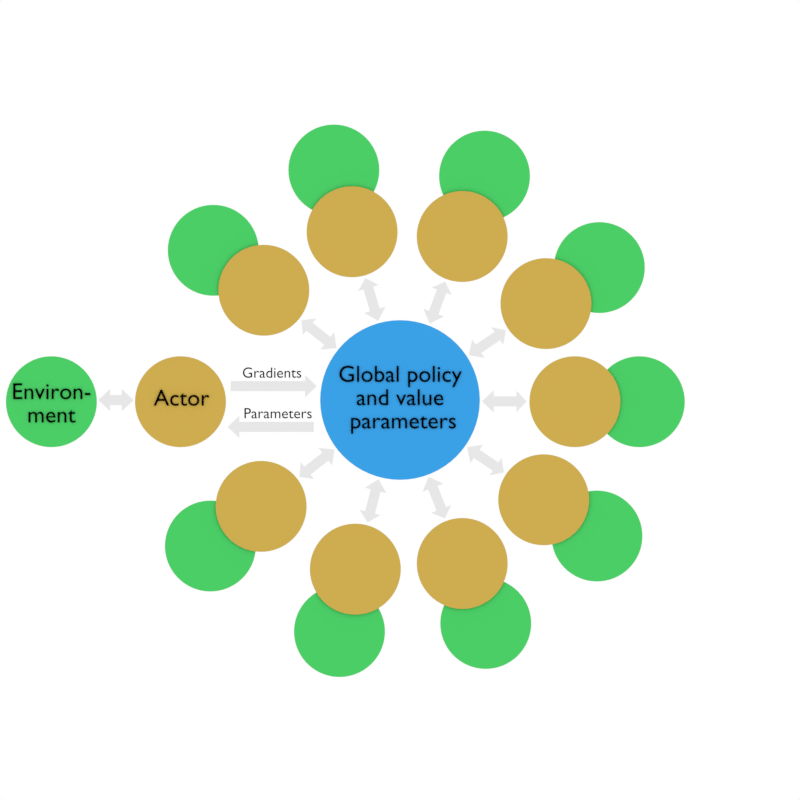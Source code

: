 # Source: a3c_figure.blend  (saved by Blender 2.79.0; exported with 4.5.12 LTS)
import bpy
from mathutils import Matrix  # noqa: F401  (used for matrix-valued properties, if any)

bpy.ops.wm.read_factory_settings(use_empty=True)
scene = bpy.context.scene
scene.name = 'Scene'

# ---- collections
col_collection_1 = bpy.data.collections.new('Collection 1'); scene.collection.children.link(col_collection_1)
col_g = bpy.data.collections.new('G')  # instanced only; not linked into the scene

# ---- materials (node trees are filled in below, after node groups)
mat_arrow = bpy.data.materials.new('Arrow')
mat_arrow.alpha_threshold = 0.0
mat_arrow.use_transparent_shadow = False
mat_arrow.roughness = 0.5
mat_environment = bpy.data.materials.new('Environment')
mat_environment.alpha_threshold = 0.0
mat_environment.use_transparent_shadow = False
mat_environment.diffuse_color = (0.07156, 0.6152, 0.1345, 1.0)
mat_environment.roughness = 0.5
mat_actor = bpy.data.materials.new('Actor')
mat_actor.alpha_threshold = 0.0
mat_actor.use_transparent_shadow = False
mat_actor.diffuse_color = (0.6152, 0.4143, 0.07946, 1.0)
mat_actor.roughness = 0.5
mat_textblack = bpy.data.materials.new('TextBlack')
mat_textblack.alpha_threshold = 0.0
mat_textblack.use_transparent_shadow = False
mat_textblack.diffuse_color = (0.0, 0.0, 0.0, 1.0)
mat_textblack.roughness = 0.5
mat_text = bpy.data.materials.new('Text')
mat_text.alpha_threshold = 0.0
mat_text.use_transparent_shadow = False
mat_text.diffuse_color = (0.0, 0.0, 0.0, 1.0)
mat_text.roughness = 0.5
mat_material_001 = bpy.data.materials.new('Material.001')
mat_material_001.alpha_threshold = 0.0
mat_material_001.use_transparent_shadow = False
mat_material_001.diffuse_color = (0.04333, 0.3582, 0.8, 1.0)
mat_material_001.roughness = 0.5

# ---- material node trees

# ---- world
world_world = bpy.data.worlds.new('World'); scene.world = world_world
world_world.color = (1.0, 1.0, 1.0)
world_world.use_sun_shadow = False
world_world.sun_shadow_jitter_overblur = 0.0
world_world.cycles.sampling_method = 'MANUAL'

# ---- cameras
cam_camera = bpy.data.cameras.new('Camera')
cam_camera.type = 'ORTHO'
cam_camera.clip_end = 100.0
cam_camera.lens = 35.0
cam_camera.sensor_width = 32.0
cam_camera.sensor_height = 18.0
cam_camera.ortho_scale = 2.6
cam_camera.dof.focus_distance = 0.0
cam_camera.dof.aperture_fstop = 128.0

# ---- meshes
me_plane_007 = bpy.data.meshes.new('Plane.007')
me_plane_007.from_pydata([(2.186, 5.554e-08, 0.0), (1.134, -0.453, 0.0), (-0.9069, -0.453, 0.0), (1.134, -1.0, 0.0), (1.134, 1.0, 0.0), (1.134, 0.453, 0.0), (-0.9069, 0.453, 0.0), (-0.9069, -0.9609, 0.0), (-0.9069, 0.9609, 0.0), (-1.825, 1.307e-06, 0.0)], [], [(3, 0, 4), (1, 3, 4, 5), (2, 1, 5, 6), (2, 6, 8, 7), (7, 8, 9)])
me_plane_007.materials.append(mat_arrow)
me_plane_007.use_remesh_preserve_volume = False
me_plane_007.use_remesh_preserve_attributes = False
me_plane_007.use_mirror_vertex_groups = False
me_plane_007.update()
me_circle_009 = bpy.data.meshes.new('Circle.009')
me_circle_009.from_pydata([(0.0, 1.0, 0.0), (-0.09802, 0.9952, 0.0), (-0.1951, 0.9808, 0.0), (-0.2903, 0.9569, 0.0), (-0.3827, 0.9239, 0.0), (-0.4714, 0.8819, 0.0), (-0.5556, 0.8315, 0.0), (-0.6344, 0.773, 0.0), (-0.7071, 0.7071, 0.0), (-0.773, 0.6344, 0.0), (-0.8315, 0.5556, 0.0), (-0.8819, 0.4714, 0.0), (-0.9239, 0.3827, 0.0), (-0.9569, 0.2903, 0.0), (-0.9808, 0.1951, 0.0), (-0.9952, 0.09802, 0.0), (-1.0, -1.629e-07, 0.0), (-0.9952, -0.09802, 0.0), (-0.9808, -0.1951, 0.0), (-0.9569, -0.2903, 0.0), (-0.9239, -0.3827, 0.0), (-0.8819, -0.4714, 0.0), (-0.8315, -0.5556, 0.0), (-0.773, -0.6344, 0.0), (-0.7071, -0.7071, 0.0), (-0.6344, -0.773, 0.0), (-0.5556, -0.8315, 0.0), (-0.4714, -0.8819, 0.0), (-0.3827, -0.9239, 0.0), (-0.2903, -0.9569, 0.0), (-0.1951, -0.9808, 0.0), (-0.09802, -0.9952, 0.0), (8.027e-07, -1.0, 0.0), (0.09802, -0.9952, 0.0), (0.1951, -0.9808, 0.0), (0.2903, -0.9569, 0.0), (0.3827, -0.9239, 0.0), (0.4714, -0.8819, 0.0), (0.5556, -0.8315, 0.0), (0.6344, -0.773, 0.0), (0.7071, -0.7071, 0.0), (0.773, -0.6344, 0.0), (0.8315, -0.5556, 0.0), (0.8819, -0.4714, 0.0), (0.9239, -0.3827, 0.0), (0.9569, -0.2903, 0.0), (0.9808, -0.1951, 0.0), (0.9952, -0.09802, 0.0), (1.0, -4.649e-07, 0.0), (0.9952, 0.09802, 0.0), (0.9808, 0.1951, 0.0), (0.9569, 0.2903, 0.0), (0.9239, 0.3827, 0.0), (0.8819, 0.4714, 0.0), (0.8315, 0.5556, 0.0), (0.773, 0.6344, 0.0), (0.7071, 0.7071, 0.0), (0.6344, 0.773, 0.0), (0.5556, 0.8315, 0.0), (0.4714, 0.8819, 0.0), (0.3827, 0.9239, 0.0), (0.2903, 0.9569, 0.0), (0.1951, 0.9808, 0.0), (0.09802, 0.9952, 0.0)], [], [(1, 2, 3, 4, 5, 6, 7, 8, 9, 10, 11, 12, 13, 14, 15, 16, 17, 18, 19, 20, 21, 22, 23, 24, 25, 26, 27, 28, 29, 30, 31, 32, 33, 34, 35, 36, 37, 38, 39, 40, 41, 42, 43, 44, 45, 46, 47, 48, 49, 50, 51, 52, 53, 54, 55, 56, 57, 58, 59, 60, 61, 62, 63, 0)])
me_circle_009.materials.append(mat_environment)
me_circle_009.use_remesh_preserve_volume = False
me_circle_009.use_remesh_preserve_attributes = False
me_circle_009.use_mirror_vertex_groups = False
me_circle_009.update()
me_circle_008 = bpy.data.meshes.new('Circle.008')
me_circle_008.from_pydata([(0.0, 1.0, 0.0), (-0.09802, 0.9952, 0.0), (-0.1951, 0.9808, 0.0), (-0.2903, 0.9569, 0.0), (-0.3827, 0.9239, 0.0), (-0.4714, 0.8819, 0.0), (-0.5556, 0.8315, 0.0), (-0.6344, 0.773, 0.0), (-0.7071, 0.7071, 0.0), (-0.773, 0.6344, 0.0), (-0.8315, 0.5556, 0.0), (-0.8819, 0.4714, 0.0), (-0.9239, 0.3827, 0.0), (-0.9569, 0.2903, 0.0), (-0.9808, 0.1951, 0.0), (-0.9952, 0.09802, 0.0), (-1.0, -1.629e-07, 0.0), (-0.9952, -0.09802, 0.0), (-0.9808, -0.1951, 0.0), (-0.9569, -0.2903, 0.0), (-0.9239, -0.3827, 0.0), (-0.8819, -0.4714, 0.0), (-0.8315, -0.5556, 0.0), (-0.773, -0.6344, 0.0), (-0.7071, -0.7071, 0.0), (-0.6344, -0.773, 0.0), (-0.5556, -0.8315, 0.0), (-0.4714, -0.8819, 0.0), (-0.3827, -0.9239, 0.0), (-0.2903, -0.9569, 0.0), (-0.1951, -0.9808, 0.0), (-0.09802, -0.9952, 0.0), (8.027e-07, -1.0, 0.0), (0.09802, -0.9952, 0.0), (0.1951, -0.9808, 0.0), (0.2903, -0.9569, 0.0), (0.3827, -0.9239, 0.0), (0.4714, -0.8819, 0.0), (0.5556, -0.8315, 0.0), (0.6344, -0.773, 0.0), (0.7071, -0.7071, 0.0), (0.773, -0.6344, 0.0), (0.8315, -0.5556, 0.0), (0.8819, -0.4714, 0.0), (0.9239, -0.3827, 0.0), (0.9569, -0.2903, 0.0), (0.9808, -0.1951, 0.0), (0.9952, -0.09802, 0.0), (1.0, -4.649e-07, 0.0), (0.9952, 0.09802, 0.0), (0.9808, 0.1951, 0.0), (0.9569, 0.2903, 0.0), (0.9239, 0.3827, 0.0), (0.8819, 0.4714, 0.0), (0.8315, 0.5556, 0.0), (0.773, 0.6344, 0.0), (0.7071, 0.7071, 0.0), (0.6344, 0.773, 0.0), (0.5556, 0.8315, 0.0), (0.4714, 0.8819, 0.0), (0.3827, 0.9239, 0.0), (0.2903, 0.9569, 0.0), (0.1951, 0.9808, 0.0), (0.09802, 0.9952, 0.0)], [], [(1, 2, 3, 4, 5, 6, 7, 8, 9, 10, 11, 12, 13, 14, 15, 16, 17, 18, 19, 20, 21, 22, 23, 24, 25, 26, 27, 28, 29, 30, 31, 32, 33, 34, 35, 36, 37, 38, 39, 40, 41, 42, 43, 44, 45, 46, 47, 48, 49, 50, 51, 52, 53, 54, 55, 56, 57, 58, 59, 60, 61, 62, 63, 0)])
me_circle_008.materials.append(mat_actor)
me_circle_008.use_remesh_preserve_volume = False
me_circle_008.use_remesh_preserve_attributes = False
me_circle_008.use_mirror_vertex_groups = False
me_circle_008.update()
me_plane_003 = bpy.data.meshes.new('Plane.003')
me_plane_003.from_pydata([(0.2072, -5.891e-07, 0.0), (-0.8447, -0.453, 0.0), (-1.889, -0.453, 0.0), (-0.8447, -1.0, 0.0), (-0.8447, 1.0, 0.0), (-0.8447, 0.453, 0.0), (-1.889, 0.453, 0.0), (-1.889, -1.007, 0.0), (-1.889, 1.007, 0.0), (-2.956, 8.923e-07, 0.0)], [], [(3, 0, 4), (1, 3, 4, 5), (2, 1, 5, 6), (2, 6, 8, 7), (7, 8, 9)])
me_plane_003.materials.append(mat_arrow)
me_plane_003.use_remesh_preserve_volume = False
me_plane_003.use_remesh_preserve_attributes = False
me_plane_003.use_mirror_vertex_groups = False
me_plane_003.update()
me_plane_002 = bpy.data.meshes.new('Plane.002')
me_plane_002.from_pydata([(2.015, 0.0, 0.0), (0.9633, -0.453, 0.0), (-5.719, -0.453, 0.0), (0.9633, -1.0, 0.0), (0.9633, 1.0, 0.0), (0.9633, 0.453, 0.0), (-5.719, 0.453, 0.0)], [], [(3, 0, 4), (1, 3, 4, 5), (2, 1, 5, 6)])
me_plane_002.materials.append(mat_arrow)
me_plane_002.use_remesh_preserve_volume = False
me_plane_002.use_remesh_preserve_attributes = False
me_plane_002.use_mirror_vertex_groups = False
me_plane_002.update()
me_plane_001 = bpy.data.meshes.new('Plane.001')
me_plane_001.from_pydata([(2.015, 0.0, 0.0), (0.9633, -0.453, 0.0), (-5.719, -0.453, 0.0), (0.9633, -1.0, 0.0), (0.9633, 1.0, 0.0), (0.9633, 0.453, 0.0), (-5.719, 0.453, 0.0)], [], [(3, 0, 4), (1, 3, 4, 5), (2, 1, 5, 6)])
me_plane_001.materials.append(mat_arrow)
me_plane_001.use_remesh_preserve_volume = False
me_plane_001.use_remesh_preserve_attributes = False
me_plane_001.use_mirror_vertex_groups = False
me_plane_001.update()
me_circle_003 = bpy.data.meshes.new('Circle.003')
me_circle_003.from_pydata([(0.0, 1.0, 0.0), (-0.09802, 0.9952, 0.0), (-0.1951, 0.9808, 0.0), (-0.2903, 0.9569, 0.0), (-0.3827, 0.9239, 0.0), (-0.4714, 0.8819, 0.0), (-0.5556, 0.8315, 0.0), (-0.6344, 0.773, 0.0), (-0.7071, 0.7071, 0.0), (-0.773, 0.6344, 0.0), (-0.8315, 0.5556, 0.0), (-0.8819, 0.4714, 0.0), (-0.9239, 0.3827, 0.0), (-0.9569, 0.2903, 0.0), (-0.9808, 0.1951, 0.0), (-0.9952, 0.09802, 0.0), (-1.0, -1.629e-07, 0.0), (-0.9952, -0.09802, 0.0), (-0.9808, -0.1951, 0.0), (-0.9569, -0.2903, 0.0), (-0.9239, -0.3827, 0.0), (-0.8819, -0.4714, 0.0), (-0.8315, -0.5556, 0.0), (-0.773, -0.6344, 0.0), (-0.7071, -0.7071, 0.0), (-0.6344, -0.773, 0.0), (-0.5556, -0.8315, 0.0), (-0.4714, -0.8819, 0.0), (-0.3827, -0.9239, 0.0), (-0.2903, -0.9569, 0.0), (-0.1951, -0.9808, 0.0), (-0.09802, -0.9952, 0.0), (8.027e-07, -1.0, 0.0), (0.09802, -0.9952, 0.0), (0.1951, -0.9808, 0.0), (0.2903, -0.9569, 0.0), (0.3827, -0.9239, 0.0), (0.4714, -0.8819, 0.0), (0.5556, -0.8315, 0.0), (0.6344, -0.773, 0.0), (0.7071, -0.7071, 0.0), (0.773, -0.6344, 0.0), (0.8315, -0.5556, 0.0), (0.8819, -0.4714, 0.0), (0.9239, -0.3827, 0.0), (0.9569, -0.2903, 0.0), (0.9808, -0.1951, 0.0), (0.9952, -0.09802, 0.0), (1.0, -4.649e-07, 0.0), (0.9952, 0.09802, 0.0), (0.9808, 0.1951, 0.0), (0.9569, 0.2903, 0.0), (0.9239, 0.3827, 0.0), (0.8819, 0.4714, 0.0), (0.8315, 0.5556, 0.0), (0.773, 0.6344, 0.0), (0.7071, 0.7071, 0.0), (0.6344, 0.773, 0.0), (0.5556, 0.8315, 0.0), (0.4714, 0.8819, 0.0), (0.3827, 0.9239, 0.0), (0.2903, 0.9569, 0.0), (0.1951, 0.9808, 0.0), (0.09802, 0.9952, 0.0)], [], [(1, 2, 3, 4, 5, 6, 7, 8, 9, 10, 11, 12, 13, 14, 15, 16, 17, 18, 19, 20, 21, 22, 23, 24, 25, 26, 27, 28, 29, 30, 31, 32, 33, 34, 35, 36, 37, 38, 39, 40, 41, 42, 43, 44, 45, 46, 47, 48, 49, 50, 51, 52, 53, 54, 55, 56, 57, 58, 59, 60, 61, 62, 63, 0)])
me_circle_003.materials.append(mat_environment)
me_circle_003.use_remesh_preserve_volume = False
me_circle_003.use_remesh_preserve_attributes = False
me_circle_003.use_mirror_vertex_groups = False
me_circle_003.update()
me_circle_002 = bpy.data.meshes.new('Circle.002')
me_circle_002.from_pydata([(0.0, 1.0, 0.0), (-0.09802, 0.9952, 0.0), (-0.1951, 0.9808, 0.0), (-0.2903, 0.9569, 0.0), (-0.3827, 0.9239, 0.0), (-0.4714, 0.8819, 0.0), (-0.5556, 0.8315, 0.0), (-0.6344, 0.773, 0.0), (-0.7071, 0.7071, 0.0), (-0.773, 0.6344, 0.0), (-0.8315, 0.5556, 0.0), (-0.8819, 0.4714, 0.0), (-0.9239, 0.3827, 0.0), (-0.9569, 0.2903, 0.0), (-0.9808, 0.1951, 0.0), (-0.9952, 0.09802, 0.0), (-1.0, -1.629e-07, 0.0), (-0.9952, -0.09802, 0.0), (-0.9808, -0.1951, 0.0), (-0.9569, -0.2903, 0.0), (-0.9239, -0.3827, 0.0), (-0.8819, -0.4714, 0.0), (-0.8315, -0.5556, 0.0), (-0.773, -0.6344, 0.0), (-0.7071, -0.7071, 0.0), (-0.6344, -0.773, 0.0), (-0.5556, -0.8315, 0.0), (-0.4714, -0.8819, 0.0), (-0.3827, -0.9239, 0.0), (-0.2903, -0.9569, 0.0), (-0.1951, -0.9808, 0.0), (-0.09802, -0.9952, 0.0), (8.027e-07, -1.0, 0.0), (0.09802, -0.9952, 0.0), (0.1951, -0.9808, 0.0), (0.2903, -0.9569, 0.0), (0.3827, -0.9239, 0.0), (0.4714, -0.8819, 0.0), (0.5556, -0.8315, 0.0), (0.6344, -0.773, 0.0), (0.7071, -0.7071, 0.0), (0.773, -0.6344, 0.0), (0.8315, -0.5556, 0.0), (0.8819, -0.4714, 0.0), (0.9239, -0.3827, 0.0), (0.9569, -0.2903, 0.0), (0.9808, -0.1951, 0.0), (0.9952, -0.09802, 0.0), (1.0, -4.649e-07, 0.0), (0.9952, 0.09802, 0.0), (0.9808, 0.1951, 0.0), (0.9569, 0.2903, 0.0), (0.9239, 0.3827, 0.0), (0.8819, 0.4714, 0.0), (0.8315, 0.5556, 0.0), (0.773, 0.6344, 0.0), (0.7071, 0.7071, 0.0), (0.6344, 0.773, 0.0), (0.5556, 0.8315, 0.0), (0.4714, 0.8819, 0.0), (0.3827, 0.9239, 0.0), (0.2903, 0.9569, 0.0), (0.1951, 0.9808, 0.0), (0.09802, 0.9952, 0.0)], [], [(1, 2, 3, 4, 5, 6, 7, 8, 9, 10, 11, 12, 13, 14, 15, 16, 17, 18, 19, 20, 21, 22, 23, 24, 25, 26, 27, 28, 29, 30, 31, 32, 33, 34, 35, 36, 37, 38, 39, 40, 41, 42, 43, 44, 45, 46, 47, 48, 49, 50, 51, 52, 53, 54, 55, 56, 57, 58, 59, 60, 61, 62, 63, 0)])
me_circle_002.materials.append(mat_actor)
me_circle_002.use_remesh_preserve_volume = False
me_circle_002.use_remesh_preserve_attributes = False
me_circle_002.use_mirror_vertex_groups = False
me_circle_002.update()
me_circle_001 = bpy.data.meshes.new('Circle.001')
me_circle_001.from_pydata([(0.0, 1.0, 0.0), (-0.09802, 0.9952, 0.0), (-0.1951, 0.9808, 0.0), (-0.2903, 0.9569, 0.0), (-0.3827, 0.9239, 0.0), (-0.4714, 0.8819, 0.0), (-0.5556, 0.8315, 0.0), (-0.6344, 0.773, 0.0), (-0.7071, 0.7071, 0.0), (-0.773, 0.6344, 0.0), (-0.8315, 0.5556, 0.0), (-0.8819, 0.4714, 0.0), (-0.9239, 0.3827, 0.0), (-0.9569, 0.2903, 0.0), (-0.9808, 0.1951, 0.0), (-0.9952, 0.09802, 0.0), (-1.0, -1.629e-07, 0.0), (-0.9952, -0.09802, 0.0), (-0.9808, -0.1951, 0.0), (-0.9569, -0.2903, 0.0), (-0.9239, -0.3827, 0.0), (-0.8819, -0.4714, 0.0), (-0.8315, -0.5556, 0.0), (-0.773, -0.6344, 0.0), (-0.7071, -0.7071, 0.0), (-0.6344, -0.773, 0.0), (-0.5556, -0.8315, 0.0), (-0.4714, -0.8819, 0.0), (-0.3827, -0.9239, 0.0), (-0.2903, -0.9569, 0.0), (-0.1951, -0.9808, 0.0), (-0.09802, -0.9952, 0.0), (8.027e-07, -1.0, 0.0), (0.09802, -0.9952, 0.0), (0.1951, -0.9808, 0.0), (0.2903, -0.9569, 0.0), (0.3827, -0.9239, 0.0), (0.4714, -0.8819, 0.0), (0.5556, -0.8315, 0.0), (0.6344, -0.773, 0.0), (0.7071, -0.7071, 0.0), (0.773, -0.6344, 0.0), (0.8315, -0.5556, 0.0), (0.8819, -0.4714, 0.0), (0.9239, -0.3827, 0.0), (0.9569, -0.2903, 0.0), (0.9808, -0.1951, 0.0), (0.9952, -0.09802, 0.0), (1.0, -4.649e-07, 0.0), (0.9952, 0.09802, 0.0), (0.9808, 0.1951, 0.0), (0.9569, 0.2903, 0.0), (0.9239, 0.3827, 0.0), (0.8819, 0.4714, 0.0), (0.8315, 0.5556, 0.0), (0.773, 0.6344, 0.0), (0.7071, 0.7071, 0.0), (0.6344, 0.773, 0.0), (0.5556, 0.8315, 0.0), (0.4714, 0.8819, 0.0), (0.3827, 0.9239, 0.0), (0.2903, 0.9569, 0.0), (0.1951, 0.9808, 0.0), (0.09802, 0.9952, 0.0)], [], [(1, 2, 3, 4, 5, 6, 7, 8, 9, 10, 11, 12, 13, 14, 15, 16, 17, 18, 19, 20, 21, 22, 23, 24, 25, 26, 27, 28, 29, 30, 31, 32, 33, 34, 35, 36, 37, 38, 39, 40, 41, 42, 43, 44, 45, 46, 47, 48, 49, 50, 51, 52, 53, 54, 55, 56, 57, 58, 59, 60, 61, 62, 63, 0)])
me_circle_001.materials.append(mat_material_001)
me_circle_001.use_remesh_preserve_volume = False
me_circle_001.use_remesh_preserve_attributes = False
me_circle_001.use_mirror_vertex_groups = False
me_circle_001.update()

# ---- curves / text
txt_text_004 = bpy.data.curves.new('Text.004', 'FONT')
txt_text_004.dimensions = '2D'
txt_text_004.body = 'Parameters'
txt_text_004.materials.append(mat_textblack)
txt_text_004.use_path_clamp = True
txt_text_004.bevel_resolution = 0
txt_text_004.align_x = 'CENTER'
txt_text_004.size = 0.04
txt_text_003 = bpy.data.curves.new('Text.003', 'FONT')
txt_text_003.dimensions = '2D'
txt_text_003.body = 'Gradients'
txt_text_003.materials.append(mat_textblack)
txt_text_003.use_path_clamp = True
txt_text_003.bevel_resolution = 0
txt_text_003.align_x = 'CENTER'
txt_text_003.size = 0.04
txt_text_002 = bpy.data.curves.new('Text.002', 'FONT')
txt_text_002.dimensions = '2D'
txt_text_002.body = 'Environ-\nment'
txt_text_002.materials.append(mat_text)
txt_text_002.use_path_clamp = True
txt_text_002.bevel_resolution = 0
txt_text_002.align_x = 'CENTER'
txt_text_002.size = 0.06226
txt_text_001 = bpy.data.curves.new('Text.001', 'FONT')
txt_text_001.dimensions = '2D'
txt_text_001.body = 'Actor'
txt_text_001.materials.append(mat_text)
txt_text_001.use_path_clamp = True
txt_text_001.bevel_resolution = 0
txt_text_001.align_x = 'CENTER'
txt_text_001.size = 0.06226
txt_text = bpy.data.curves.new('Text', 'FONT')
txt_text.dimensions = '2D'
txt_text.body = 'Global policy \nand value \nparameters'
txt_text.materials.append(mat_text)
txt_text.use_path_clamp = True
txt_text.bevel_resolution = 0
txt_text.align_x = 'CENTER'
txt_text.size = 0.06226

# ---- objects
ob_empty = bpy.data.objects.new('Empty', None)
ob_plane_006 = bpy.data.objects.new('Plane.006', me_plane_007)
ob_circle_008 = bpy.data.objects.new('Circle.008', me_circle_009)
ob_circle_007 = bpy.data.objects.new('Circle.007', me_circle_008)
ob_empty_008 = bpy.data.objects.new('Empty.008', None)
ob_empty_007 = bpy.data.objects.new('Empty.007', None)
ob_empty_006 = bpy.data.objects.new('Empty.006', None)
ob_empty_005 = bpy.data.objects.new('Empty.005', None)
ob_empty_004 = bpy.data.objects.new('Empty.004', None)
ob_empty_003 = bpy.data.objects.new('Empty.003', None)
ob_empty_002 = bpy.data.objects.new('Empty.002', None)
ob_empty_001 = bpy.data.objects.new('Empty.001', None)
ob_plane_002 = bpy.data.objects.new('Plane.002', me_plane_003)
ob_plane_001 = bpy.data.objects.new('Plane.001', me_plane_002)
ob_text_004 = bpy.data.objects.new('Text.004', txt_text_004)
ob_text_003 = bpy.data.objects.new('Text.003', txt_text_003)
ob_plane = bpy.data.objects.new('Plane', me_plane_001)
ob_text_002 = bpy.data.objects.new('Text.002', txt_text_002)
ob_circle_002 = bpy.data.objects.new('Circle.002', me_circle_003)
ob_text_001 = bpy.data.objects.new('Text.001', txt_text_001)
ob_circle_001 = bpy.data.objects.new('Circle.001', me_circle_002)
ob_text = bpy.data.objects.new('Text', txt_text)
ob_circle = bpy.data.objects.new('Circle', me_circle_001)
ob_camera = bpy.data.objects.new('Camera', cam_camera)

# ---- transforms, parenting, visibility, modifiers, constraints
ob_empty.location = (0.0, 0.0, 0.0)
ob_empty.empty_image_offset = (0.0, 0.0)
ob_empty.lineart.crease_threshold = 0.0
ob_plane_006.parent = ob_empty
ob_plane_006.location = (0.3456, -0.004449, 0.0)
ob_plane_006.rotation_euler = (0.0, -0.0, -3.142)
ob_plane_006.scale = (0.03619, 0.03619, 0.03619)
ob_plane_006.lineart.crease_threshold = 0.0
ob_circle_008.parent = ob_empty
ob_circle_008.location = (0.7778, -0.005573, -0.007367)
ob_circle_008.scale = (0.1478, 0.1478, 0.1478)
ob_circle_008.lineart.crease_threshold = 0.0
ob_circle_007.parent = ob_empty
ob_circle_007.location = (0.5684, -0.005573, 0.0)
ob_circle_007.scale = (0.1478, 0.1478, 0.1478)
ob_circle_007.lineart.crease_threshold = 0.0
ob_empty_008.location = (0.0, 0.0, 0.0)
ob_empty_008.rotation_euler = (0.0, -0.0, 5.086)
ob_empty_008.empty_image_offset = (0.0, 0.0)
ob_empty_008.show_instancer_for_render = False
ob_empty_008.instance_type = 'COLLECTION'
ob_empty_008.lineart.crease_threshold = 0.0
ob_empty_007.location = (0.0, 0.0, 0.0)
ob_empty_007.rotation_euler = (0.0, 0.0, 5.686)
ob_empty_007.empty_image_offset = (0.0, 0.0)
ob_empty_007.show_instancer_for_render = False
ob_empty_007.instance_type = 'COLLECTION'
ob_empty_007.lineart.crease_threshold = 0.0
ob_empty_006.location = (0.0, 0.0, 0.0)
ob_empty_006.rotation_euler = (0.0, 0.0, 4.464)
ob_empty_006.empty_image_offset = (0.0, 0.0)
ob_empty_006.show_instancer_for_render = False
ob_empty_006.instance_type = 'COLLECTION'
ob_empty_006.lineart.crease_threshold = 0.0
ob_empty_005.location = (0.0, 0.0, 0.0)
ob_empty_005.rotation_euler = (0.0, 0.0, 3.805)
ob_empty_005.empty_image_offset = (0.0, 0.0)
ob_empty_005.show_instancer_for_render = False
ob_empty_005.instance_type = 'COLLECTION'
ob_empty_005.lineart.crease_threshold = 0.0
ob_empty_004.location = (0.0, 0.0, 0.0)
ob_empty_004.rotation_euler = (0.0, -0.0, 1.858)
ob_empty_004.empty_image_offset = (0.0, 0.0)
ob_empty_004.show_instancer_for_render = False
ob_empty_004.instance_type = 'COLLECTION'
ob_empty_004.lineart.crease_threshold = 0.0
ob_empty_003.location = (0.0, 0.0, 0.0)
ob_empty_003.rotation_euler = (0.0, -0.0, 2.473)
ob_empty_003.empty_image_offset = (0.0, 0.0)
ob_empty_003.show_instancer_for_render = False
ob_empty_003.instance_type = 'COLLECTION'
ob_empty_003.lineart.crease_threshold = 0.0
ob_empty_002.location = (0.0, 0.0, 0.0)
ob_empty_002.rotation_euler = (0.0, -0.0, 1.217)
ob_empty_002.empty_image_offset = (0.0, 0.0)
ob_empty_002.show_instancer_for_render = False
ob_empty_002.instance_type = 'COLLECTION'
ob_empty_002.lineart.crease_threshold = 0.0
ob_empty_001.location = (0.0, 0.0, 0.0)
ob_empty_001.rotation_euler = (0.0, -0.0, 0.5936)
ob_empty_001.empty_image_offset = (0.0, 0.0)
ob_empty_001.show_instancer_for_render = False
ob_empty_001.instance_type = 'COLLECTION'
ob_empty_001.lineart.crease_threshold = 0.0
ob_plane_002.location = (-0.9728, -0.0002874, 0.0)
ob_plane_002.rotation_euler = (0.0, -0.0, -3.142)
ob_plane_002.scale = (0.03619, 0.03619, 0.03619)
ob_plane_002.lineart.crease_threshold = 0.0
ob_plane_001.location = (-0.4872, -0.08736, 0.0)
ob_plane_001.rotation_euler = (0.0, -0.0, -3.142)
ob_plane_001.scale = (0.03619, 0.03619, 0.03619)
ob_plane_001.lineart.crease_threshold = 0.0
ob_text_004.location = (-0.3969, -0.05944, 0.005185)
ob_text_004.scale = (1.217, 1.217, 1.217)
ob_text_004.lineart.crease_threshold = 0.0
ob_text_003.location = (-0.4161, 0.07245, 0.005185)
ob_text_003.scale = (1.217, 1.217, 1.217)
ob_text_003.lineart.crease_threshold = 0.0
ob_plane.location = (-0.3434, 0.04501, 0.0)
ob_plane.scale = (0.03619, 0.03619, 0.03619)
ob_plane.lineart.crease_threshold = 0.0
ob_text_002.location = (-1.133, 0.002688, 0.005185)
ob_text_002.scale = (1.217, 1.217, 1.217)
ob_text_002.lineart.crease_threshold = 0.0
ob_circle_002.location = (-1.133, -0.005573, 0.0)
ob_circle_002.scale = (0.1478, 0.1478, 0.1478)
ob_circle_002.lineart.crease_threshold = 0.0
ob_text_001.location = (-0.7101, -0.01828, 0.005185)
ob_text_001.scale = (1.217, 1.217, 1.217)
ob_text_001.lineart.crease_threshold = 0.0
ob_circle_001.location = (-0.7134, -0.005573, 0.0)
ob_circle_001.scale = (0.1478, 0.1478, 0.1478)
ob_circle_001.lineart.crease_threshold = 0.0
ob_text.location = (0.01075, 0.05913, 0.005185)
ob_text.scale = (1.217, 1.217, 1.217)
ob_text.lineart.crease_threshold = 0.0
ob_circle.location = (0.0, 0.0, 0.0)
ob_circle.scale = (0.2595, 0.2595, 0.2595)
ob_circle.lineart.crease_threshold = 0.0
ob_camera.location = (0.0, 0.0, 5.0)
ob_camera.lock_rotations_4d = False
ob_camera.empty_display_type = 'ARROWS'
ob_camera.color = (0.0, 0.0, 0.0, 0.0)
ob_camera.display_type = 'WIRE'
ob_camera.lineart.crease_threshold = 0.0
ob_empty_008.instance_collection = col_g
ob_empty_007.instance_collection = col_g
ob_empty_006.instance_collection = col_g
ob_empty_005.instance_collection = col_g
ob_empty_004.instance_collection = col_g
ob_empty_003.instance_collection = col_g
ob_empty_002.instance_collection = col_g
ob_empty_001.instance_collection = col_g

# ---- collection membership
col_collection_1.objects.link(ob_empty)
col_collection_1.objects.link(ob_plane_006)
col_collection_1.objects.link(ob_circle_008)
col_collection_1.objects.link(ob_circle_007)
col_collection_1.objects.link(ob_empty_008)
col_collection_1.objects.link(ob_empty_007)
col_collection_1.objects.link(ob_empty_006)
col_collection_1.objects.link(ob_empty_005)
col_collection_1.objects.link(ob_empty_004)
col_collection_1.objects.link(ob_empty_003)
col_collection_1.objects.link(ob_empty_002)
col_collection_1.objects.link(ob_empty_001)
col_collection_1.objects.link(ob_plane_002)
col_collection_1.objects.link(ob_plane_001)
col_collection_1.objects.link(ob_text_004)
col_collection_1.objects.link(ob_text_003)
col_collection_1.objects.link(ob_plane)
col_collection_1.objects.link(ob_text_002)
col_collection_1.objects.link(ob_circle_002)
col_collection_1.objects.link(ob_text_001)
col_collection_1.objects.link(ob_circle_001)
col_collection_1.objects.link(ob_text)
col_collection_1.objects.link(ob_circle)
col_collection_1.objects.link(ob_camera)
col_g.objects.link(ob_empty)
col_g.objects.link(ob_plane_006)
col_g.objects.link(ob_circle_008)
col_g.objects.link(ob_circle_007)

# ---- scene / render settings (as saved in the file)
scene.camera = ob_camera
scene.frame_start = 1; scene.frame_end = 250; scene.frame_set(1)
scene.render.engine = 'BLENDER_EEVEE_NEXT'
scene.render.resolution_x = 2048
scene.render.resolution_y = 2048
scene.render.dither_intensity = 0.0
scene.cycles.use_denoising = False
scene.cycles.samples = 128
scene.cycles.sampling_pattern = 'TABULATED_SOBOL'
scene.cycles.use_adaptive_sampling = False
scene.cycles.use_light_tree = False
scene.cycles.blur_glossy = 0.0
scene.cycles.sample_clamp_indirect = 0.0
scene.view_settings.view_transform = 'Standard'
bpy.context.view_layer.update()

